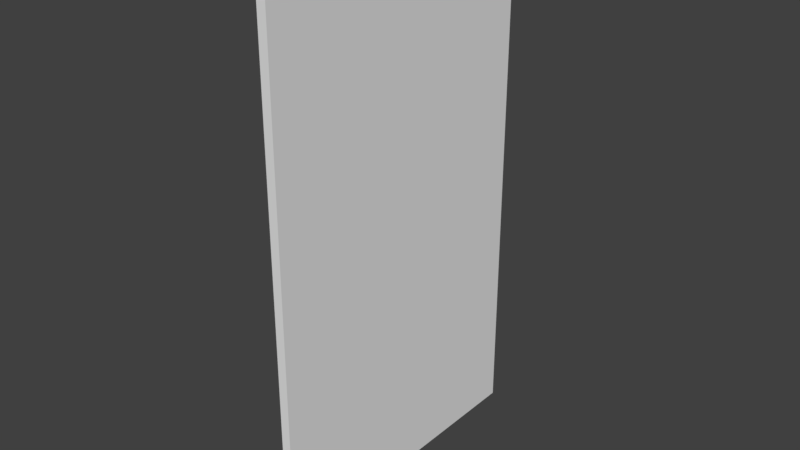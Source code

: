 # Source: CorridorPiece.blend  (saved by Blender 2.79.0; exported with 4.5.12 LTS)
import bpy
from mathutils import Matrix  # noqa: F401  (used for matrix-valued properties, if any)

bpy.ops.wm.read_factory_settings(use_empty=True)
scene = bpy.context.scene
scene.name = 'Scene'

# ---- collections
col_collection_1 = bpy.data.collections.new('Collection 1'); scene.collection.children.link(col_collection_1)

# ---- materials (node trees are filled in below, after node groups)
mat_material_020 = bpy.data.materials.new('Material.020')
mat_material_020.alpha_threshold = 0.0
mat_material_020.use_transparent_shadow = False
mat_material_020.specular_color = (0.8, 0.8, 0.8)
mat_material_020.roughness = 0.5

# ---- material node trees

# ---- world
world_world = bpy.data.worlds.new('World'); scene.world = world_world
world_world.color = (0.05088, 0.05088, 0.05088)
world_world.use_sun_shadow = False
world_world.sun_shadow_jitter_overblur = 0.0
world_world.cycles.sampling_method = 'MANUAL'

# ---- meshes
me_cube_009 = bpy.data.meshes.new('Cube.009')
me_cube_009.from_pydata([(-1.333, -1.0, -2.29), (-1.333, -1.0, 2.29), (-1.333, 1.0, -2.29), (-1.333, 1.0, 2.29), (0.6667, -1.0, -2.29), (0.6667, -1.0, 2.29), (0.6667, 1.0, -2.29), (0.6667, 1.0, 2.29), (0.6667, -1.0, -2.29), (0.6667, -1.0, 2.29), (0.6667, 1.0, -2.29), (0.6667, 1.0, 2.29)], [], [(0, 1, 3, 2), (2, 3, 7, 6), (4, 5, 1, 0), (2, 6, 4, 0), (7, 3, 1, 5), (10, 11, 9, 8)])
me_cube_009.polygons.foreach_set('use_smooth', [True] * 6)
_k = set([(0, 1), (0, 2), (0, 4), (1, 3), (1, 5), (2, 3), (2, 6), (3, 7)])
me_cube_009.attributes.new('sharp_edge', 'BOOLEAN', 'EDGE').data.foreach_set('value', [ (min(e.vertices), max(e.vertices)) in _k for e in me_cube_009.edges])
_uv = me_cube_009.uv_layers.new(name='UVMap')
_uv.uv.foreach_set('vector', [0.375, 0.0, 0.625, 0.0, 0.625, 0.25, 0.375, 0.25, 0.375, 0.25, 0.625, 0.25, 0.625, 0.5, 0.375, 0.5, 0.375, 0.75, 0.625, 0.75, 0.625, 1.0, 0.375, 1.0, 0.125, 0.5, 0.375, 0.5, 0.375, 0.75, 0.125, 0.75, 0.625, 0.5, 0.875, 0.5, 0.875, 0.75, 0.625, 0.75, 6.608e-05, 0.9999, 6.618e-05, 6.608e-05, 0.4367, 6.608e-05, 0.4367, 0.9999])
me_cube_009.materials.append(mat_material_020)
me_cube_009.use_remesh_preserve_volume = False
me_cube_009.use_remesh_preserve_attributes = False
me_cube_009.use_mirror_vertex_groups = False
me_cube_009.update()
me_cube_009.normals_split_custom_set([tuple(v) for v in zip(*[iter([-1.0, 0.0, 0.0, -1.0, 0.0, 0.0, -1.0, 0.0, 0.0, -1.0, 0.0, 0.0, 0.0, 1.0, 0.0, 0.0, 1.0, 0.0, 0.0, 1.0, 0.0, 0.0, 1.0, 0.0, 0.0, -1.0, 0.0, 0.0, -1.0, 0.0, 0.0, -1.0, 0.0, 0.0, -1.0, 0.0, 0.0, 0.0, -1.0, 0.0, 0.0, -1.0, 0.0, 0.0, -1.0, 0.0, 0.0, -1.0, 0.0, 0.0, 1.0, 0.0, 0.0, 1.0, 0.0, 0.0, 1.0, 0.0, 0.0, 1.0, 1.0, 0.0, 0.0, 1.0, 0.0, 0.0, 1.0, 0.0, 0.0, 1.0, 0.0, 0.0])] * 3)])

# ---- objects
ob_cube_014 = bpy.data.objects.new('Cube.014', me_cube_009)

# ---- transforms, parenting, visibility, modifiers, constraints
ob_cube_014.location = (1.192e-07, -3.725e-09, 1.49e-08)
ob_cube_014.rotation_euler = (-3.142, -0.0, 0.0)
ob_cube_014.scale = (-0.005461, -0.1821, -0.1375)
ob_cube_014.color = (0.8, 0.8, 0.8, 1.0)
ob_cube_014.lineart.crease_threshold = 0.0

# ---- collection membership
col_collection_1.objects.link(ob_cube_014)

# ---- scene / render settings (as saved in the file)
scene.frame_start = 1; scene.frame_end = 250; scene.frame_set(1)
scene.render.engine = 'BLENDER_EEVEE_NEXT'
scene.render.resolution_percentage = 50
scene.render.dither_intensity = 0.0
scene.cycles.use_denoising = False
scene.cycles.samples = 128
scene.cycles.sampling_pattern = 'TABULATED_SOBOL'
scene.cycles.use_adaptive_sampling = False
scene.cycles.use_light_tree = False
scene.cycles.blur_glossy = 0.0
scene.cycles.sample_clamp_indirect = 0.0
scene.view_settings.view_transform = 'Standard'
bpy.context.view_layer.update()

# ---- added for rendering (the .blend has no active camera and no usable light): camera, sun
cam_auto = bpy.data.cameras.new('AutoCamera')
cam_auto.lens = 50.0
cam_auto.sensor_width = 36.0
cam_auto.clip_end = 1000.0
ob_auto_camera = bpy.data.objects.new('AutoCamera', cam_auto)
scene.collection.objects.link(ob_auto_camera)
ob_auto_camera.location = (0.67487, -0.80766, 0.53844)
ob_auto_camera.rotation_euler = (1.09748, -7.21219e-08, 0.694738)
scene.camera = ob_auto_camera
light_auto_sun = bpy.data.lights.new('AutoSun', 'SUN')
light_auto_sun.energy = 3.0
light_auto_sun.angle = 0.0523599
ob_auto_sun = bpy.data.objects.new('AutoSun', light_auto_sun)
scene.collection.objects.link(ob_auto_sun)
ob_auto_sun.rotation_euler = (0.872665, 0.174533, 0.523599)
bpy.context.view_layer.update()
